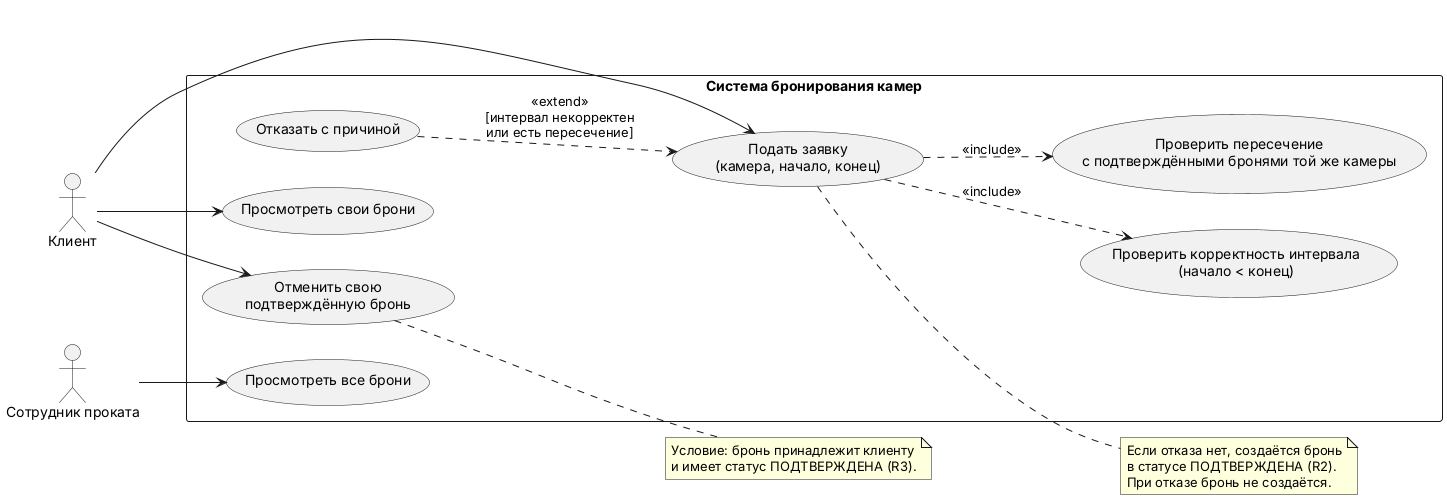

The diagram above was rendered by PlantUML. Its source (embedded in the PNG):
@startuml
left to right direction
skinparam packageStyle rectangle

actor "Клиент" as Client
actor "Сотрудник проката" as Staff

rectangle "Система бронирования камер" {
  usecase "Подать заявку\n(камера, начало, конец)" as UC_Apply
  usecase "Проверить корректность интервала\n(начало < конец)" as UC_Validate
  usecase "Проверить пересечение\nс подтверждёнными бронями той же камеры" as UC_Check
  usecase "Отказать с причиной" as UC_Reject
  usecase "Просмотреть свои брони" as UC_ViewOwn
  usecase "Отменить свою\nподтверждённую бронь" as UC_Cancel
  usecase "Просмотреть все брони" as UC_ViewAll
}

Client --> UC_Apply
Client --> UC_ViewOwn
Client --> UC_Cancel
Staff --> UC_ViewAll

UC_Apply ..> UC_Validate : <<include>>
UC_Apply ..> UC_Check : <<include>>
UC_Reject ..> UC_Apply : <<extend>>\n[интервал некорректен\nили есть пересечение]

note right of UC_Apply
  Если отказа нет, создаётся бронь
  в статусе ПОДТВЕРЖДЕНА (R2).
  При отказе бронь не создаётся.
end note

note right of UC_Cancel
  Условие: бронь принадлежит клиенту
  и имеет статус ПОДТВЕРЖДЕНА (R3).
end note
@enduml